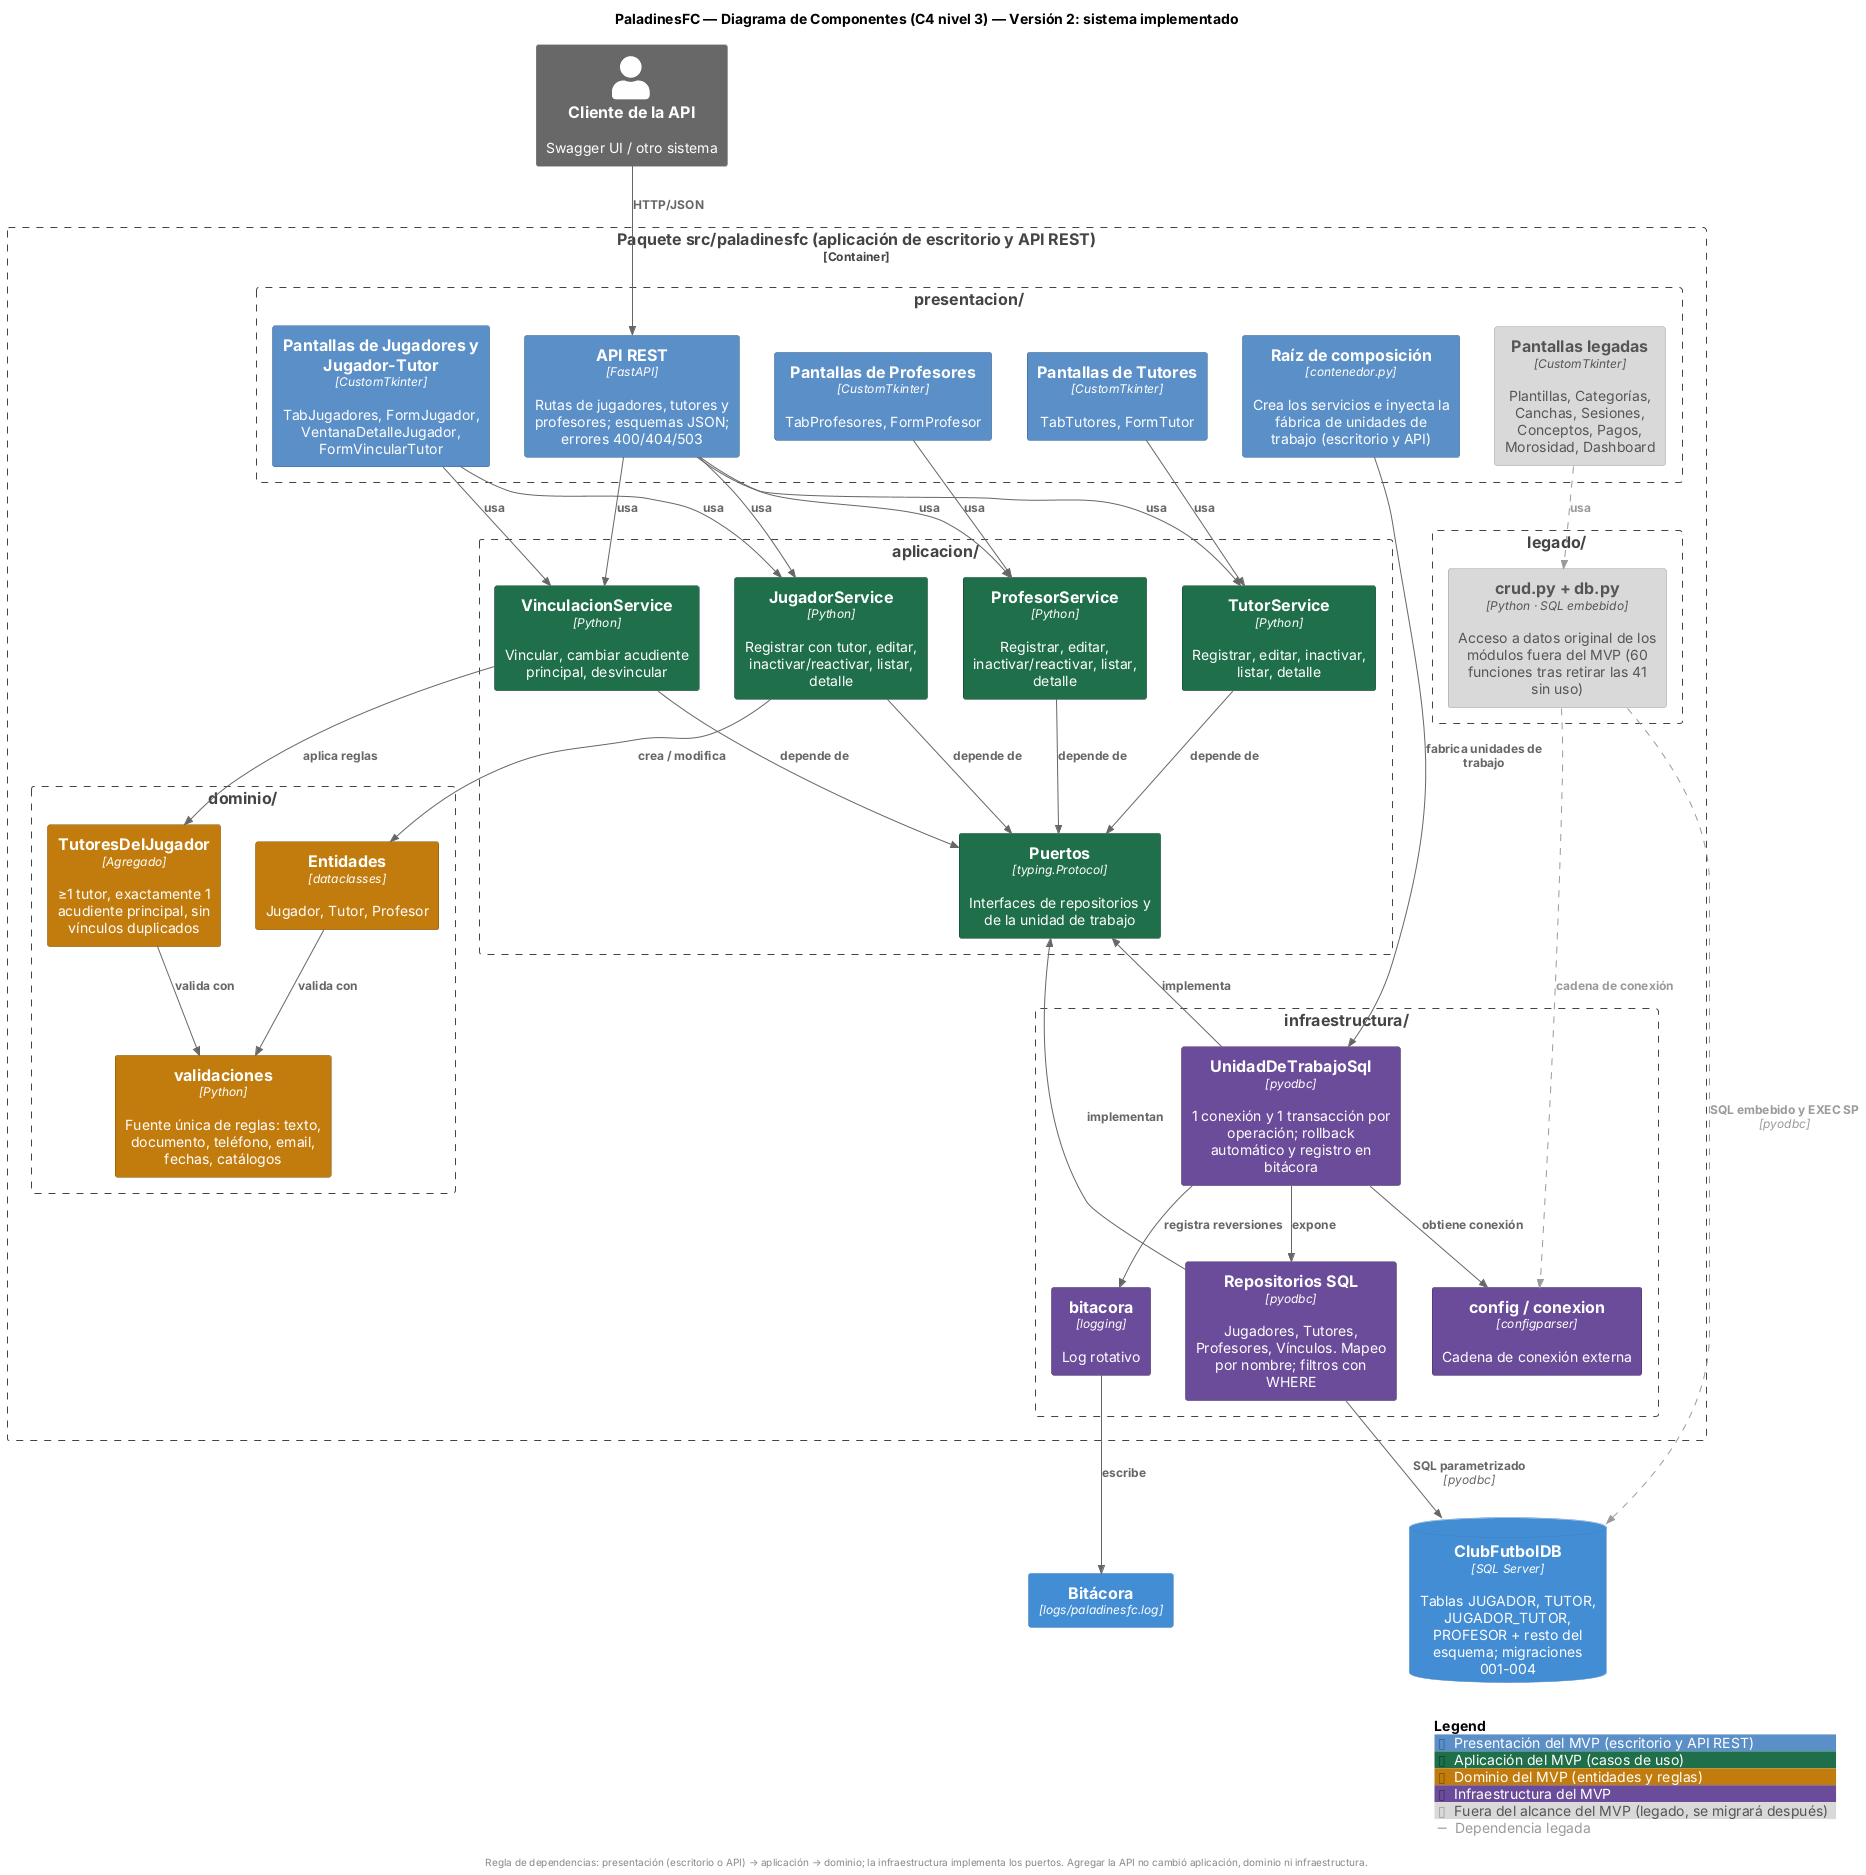

The diagram above was rendered by PlantUML. Its source (embedded in the PNG):
@startuml c4-3-componentes
!include <C4/C4_Component>
' PaladinesFC — C4 Nivel 3: Componentes del paquete src/paladinesfc
' (versión 2: cómo quedó el sistema). Lo usan los contenedores "Aplicación de escritorio" y "API REST".

LAYOUT_TOP_DOWN()
SetDefaultLegendEntries("")
AddElementTag("presentacion", $bgColor="#5b8fc7", $borderColor="#2f5f8a", $fontColor="#ffffff", $legendText="Presentación del MVP (escritorio y API REST)")
AddElementTag("aplicacion", $bgColor="#1f6f4a", $borderColor="#0f3d28", $fontColor="#ffffff", $legendText="Aplicación del MVP (casos de uso)")
AddElementTag("dominio", $bgColor="#c27c0e", $borderColor="#7a4d06", $fontColor="#ffffff", $legendText="Dominio del MVP (entidades y reglas)")
AddElementTag("infra", $bgColor="#6b4c9a", $borderColor="#3f2c5c", $fontColor="#ffffff", $legendText="Infraestructura del MVP")
AddElementTag("legado", $bgColor="#d9d9d9", $borderColor="#9a9a9a", $fontColor="#555555", $legendText="Fuera del alcance del MVP (legado, se migrará después)")
AddRelTag("legado", $textColor="#9a9a9a", $lineColor="#9a9a9a", $lineStyle=DashedLine(), $legendText="Dependencia legada")

title PaladinesFC — Diagrama de Componentes (C4 nivel 3) — Versión 2: sistema implementado

Person_Ext(cliente, "Cliente de la API", "Swagger UI / otro sistema")
ContainerDb(bd, "ClubFutbolDB", "SQL Server", "Tablas JUGADOR, TUTOR, JUGADOR_TUTOR, PROFESOR + resto del esquema; migraciones 001-004")
Container(log, "Bitácora", "logs/paladinesfc.log")

Container_Boundary(app, "Paquete src/paladinesfc (aplicación de escritorio y API REST)") {

    Boundary(capa_p, "presentacion/") {
        Component(ui_jug, "Pantallas de Jugadores y Jugador-Tutor", "CustomTkinter", "TabJugadores, FormJugador, VentanaDetalleJugador, FormVincularTutor", $tags="presentacion")
        Component(ui_tut, "Pantallas de Tutores", "CustomTkinter", "TabTutores, FormTutor", $tags="presentacion")
        Component(ui_prof, "Pantallas de Profesores", "CustomTkinter", "TabProfesores, FormProfesor", $tags="presentacion")
        Component(api, "API REST", "FastAPI", "Rutas de jugadores, tutores y profesores; esquemas JSON; errores 400/404/503", $tags="presentacion")
        Component(contenedor, "Raíz de composición", "contenedor.py", "Crea los servicios e inyecta la fábrica de unidades de trabajo (escritorio y API)", $tags="presentacion")
        Component(ui_leg, "Pantallas legadas", "CustomTkinter", "Plantillas, Categorías, Canchas, Sesiones, Conceptos, Pagos, Morosidad, Dashboard", $tags="legado")
    }

    Boundary(capa_a, "aplicacion/") {
        Component(s_jug, "JugadorService", "Python", "Registrar con tutor, editar, inactivar/reactivar, listar, detalle", $tags="aplicacion")
        Component(s_vin, "VinculacionService", "Python", "Vincular, cambiar acudiente principal, desvincular", $tags="aplicacion")
        Component(s_tut, "TutorService", "Python", "Registrar, editar, inactivar, listar, detalle", $tags="aplicacion")
        Component(s_prof, "ProfesorService", "Python", "Registrar, editar, inactivar/reactivar, listar, detalle", $tags="aplicacion")
        Component(puertos, "Puertos", "typing.Protocol", "Interfaces de repositorios y de la unidad de trabajo", $tags="aplicacion")
    }

    Boundary(capa_d, "dominio/") {
        Component(ent, "Entidades", "dataclasses", "Jugador, Tutor, Profesor", $tags="dominio")
        Component(agr, "TutoresDelJugador", "Agregado", "≥1 tutor, exactamente 1 acudiente principal, sin vínculos duplicados", $tags="dominio")
        Component(val, "validaciones", "Python", "Fuente única de reglas: texto, documento, teléfono, email, fechas, catálogos", $tags="dominio")
    }

    Boundary(capa_i, "infraestructura/") {
        Component(uow, "UnidadDeTrabajoSql", "pyodbc", "1 conexión y 1 transacción por operación; rollback automático y registro en bitácora", $tags="infra")
        Component(repos, "Repositorios SQL", "pyodbc", "Jugadores, Tutores, Profesores, Vínculos. Mapeo por nombre; filtros con WHERE", $tags="infra")
        Component(cfg, "config / conexion", "configparser", "Cadena de conexión externa", $tags="infra")
        Component(bit, "bitacora", "logging", "Log rotativo", $tags="infra")
    }

    Boundary(capa_l, "legado/") {
        Component(crud, "crud.py + db.py", "Python · SQL embebido", "Acceso a datos original de los módulos fuera del MVP (60 funciones tras retirar las 41 sin uso)", $tags="legado")
    }
}

Rel(ui_jug, s_jug, "usa")
Rel(ui_jug, s_vin, "usa")
Rel(ui_tut, s_tut, "usa")
Rel(ui_prof, s_prof, "usa")
Rel(cliente, api, "HTTP/JSON")
Rel(api, s_jug, "usa")
Rel(api, s_vin, "usa")
Rel(api, s_tut, "usa")
Rel(api, s_prof, "usa")
Rel(contenedor, uow, "fabrica unidades de trabajo")
Rel(s_jug, puertos, "depende de")
Rel(s_vin, puertos, "depende de")
Rel(s_tut, puertos, "depende de")
Rel(s_prof, puertos, "depende de")
Rel(s_jug, ent, "crea / modifica")
Rel(s_vin, agr, "aplica reglas")
Rel(ent, val, "valida con")
Rel(agr, val, "valida con")
Rel_U(uow, puertos, "implementa")
Rel_U(repos, puertos, "implementan")
Rel(uow, repos, "expone")
Rel(uow, cfg, "obtiene conexión")
Rel(uow, bit, "registra reversiones")
Rel(bit, log, "escribe")
Rel(repos, bd, "SQL parametrizado", "pyodbc")
Rel(ui_leg, crud, "usa", $tags="legado")
Rel(crud, cfg, "cadena de conexión", $tags="legado")
Rel(crud, bd, "SQL embebido y EXEC SP", "pyodbc", $tags="legado")

SHOW_LEGEND()
footer Regla de dependencias: presentación (escritorio o API) → aplicación → dominio; la infraestructura implementa los puertos. Agregar la API no cambió aplicación, dominio ni infraestructura.
@enduml